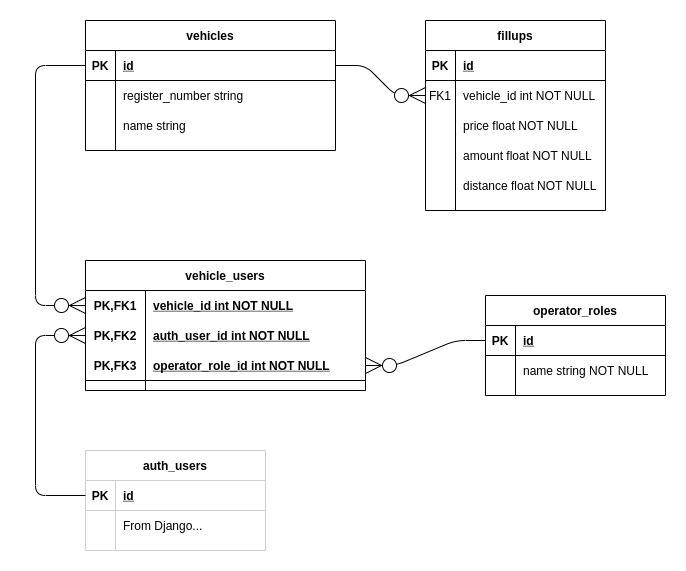

The diagram above was exported from draw.io. Its source (the exported page's mxGraphModel, read from the mxfile embedded in the PNG):
<mxGraphModel dx="1990" dy="1134" grid="1" gridSize="10" guides="1" tooltips="1" connect="1" arrows="1" fold="1" page="1" pageScale="1" pageWidth="1100" pageHeight="850" math="0" shadow="0" extFonts="Permanent Marker^https://fonts.googleapis.com/css?family=Permanent+Marker">
  <root>
    <mxCell id="0" />
    <mxCell id="1" parent="0" />
    <mxCell id="FBjKR_wuvSFRhxHnxvWe-42" value="vehicles" style="shape=table;startSize=30;container=1;collapsible=1;childLayout=tableLayout;fixedRows=1;rowLines=0;fontStyle=1;align=center;resizeLast=1;hachureGap=4;pointerEvents=0;" parent="1" vertex="1">
      <mxGeometry x="190" y="100" width="250" height="130" as="geometry" />
    </mxCell>
    <mxCell id="FBjKR_wuvSFRhxHnxvWe-43" value="" style="shape=partialRectangle;collapsible=0;dropTarget=0;pointerEvents=0;fillColor=none;top=0;left=0;bottom=1;right=0;points=[[0,0.5],[1,0.5]];portConstraint=eastwest;" parent="FBjKR_wuvSFRhxHnxvWe-42" vertex="1">
      <mxGeometry y="30" width="250" height="30" as="geometry" />
    </mxCell>
    <mxCell id="FBjKR_wuvSFRhxHnxvWe-44" value="PK" style="shape=partialRectangle;connectable=0;fillColor=none;top=0;left=0;bottom=0;right=0;fontStyle=1;overflow=hidden;" parent="FBjKR_wuvSFRhxHnxvWe-43" vertex="1">
      <mxGeometry width="30" height="30" as="geometry">
        <mxRectangle width="30" height="30" as="alternateBounds" />
      </mxGeometry>
    </mxCell>
    <mxCell id="FBjKR_wuvSFRhxHnxvWe-45" value="id" style="shape=partialRectangle;connectable=0;fillColor=none;top=0;left=0;bottom=0;right=0;align=left;spacingLeft=6;fontStyle=5;overflow=hidden;" parent="FBjKR_wuvSFRhxHnxvWe-43" vertex="1">
      <mxGeometry x="30" width="220" height="30" as="geometry">
        <mxRectangle width="220" height="30" as="alternateBounds" />
      </mxGeometry>
    </mxCell>
    <mxCell id="FBjKR_wuvSFRhxHnxvWe-46" value="" style="shape=partialRectangle;collapsible=0;dropTarget=0;pointerEvents=0;fillColor=none;top=0;left=0;bottom=0;right=0;points=[[0,0.5],[1,0.5]];portConstraint=eastwest;" parent="FBjKR_wuvSFRhxHnxvWe-42" vertex="1">
      <mxGeometry y="60" width="250" height="30" as="geometry" />
    </mxCell>
    <mxCell id="FBjKR_wuvSFRhxHnxvWe-47" value="" style="shape=partialRectangle;connectable=0;fillColor=none;top=0;left=0;bottom=0;right=0;editable=1;overflow=hidden;" parent="FBjKR_wuvSFRhxHnxvWe-46" vertex="1">
      <mxGeometry width="30" height="30" as="geometry">
        <mxRectangle width="30" height="30" as="alternateBounds" />
      </mxGeometry>
    </mxCell>
    <mxCell id="FBjKR_wuvSFRhxHnxvWe-48" value="register_number string" style="shape=partialRectangle;connectable=0;fillColor=none;top=0;left=0;bottom=0;right=0;align=left;spacingLeft=6;overflow=hidden;" parent="FBjKR_wuvSFRhxHnxvWe-46" vertex="1">
      <mxGeometry x="30" width="220" height="30" as="geometry">
        <mxRectangle width="220" height="30" as="alternateBounds" />
      </mxGeometry>
    </mxCell>
    <mxCell id="FBjKR_wuvSFRhxHnxvWe-49" value="" style="shape=partialRectangle;collapsible=0;dropTarget=0;pointerEvents=0;fillColor=none;top=0;left=0;bottom=0;right=0;points=[[0,0.5],[1,0.5]];portConstraint=eastwest;" parent="FBjKR_wuvSFRhxHnxvWe-42" vertex="1">
      <mxGeometry y="90" width="250" height="30" as="geometry" />
    </mxCell>
    <mxCell id="FBjKR_wuvSFRhxHnxvWe-50" value="" style="shape=partialRectangle;connectable=0;fillColor=none;top=0;left=0;bottom=0;right=0;editable=1;overflow=hidden;" parent="FBjKR_wuvSFRhxHnxvWe-49" vertex="1">
      <mxGeometry width="30" height="30" as="geometry">
        <mxRectangle width="30" height="30" as="alternateBounds" />
      </mxGeometry>
    </mxCell>
    <mxCell id="FBjKR_wuvSFRhxHnxvWe-51" value="name string" style="shape=partialRectangle;connectable=0;fillColor=none;top=0;left=0;bottom=0;right=0;align=left;spacingLeft=6;overflow=hidden;" parent="FBjKR_wuvSFRhxHnxvWe-49" vertex="1">
      <mxGeometry x="30" width="220" height="30" as="geometry">
        <mxRectangle width="220" height="30" as="alternateBounds" />
      </mxGeometry>
    </mxCell>
    <mxCell id="FBjKR_wuvSFRhxHnxvWe-55" value="fillups" style="shape=table;startSize=30;container=1;collapsible=1;childLayout=tableLayout;fixedRows=1;rowLines=0;fontStyle=1;align=center;resizeLast=1;hachureGap=4;pointerEvents=0;" parent="1" vertex="1">
      <mxGeometry x="530" y="100" width="180" height="190" as="geometry" />
    </mxCell>
    <mxCell id="FBjKR_wuvSFRhxHnxvWe-56" value="" style="shape=partialRectangle;collapsible=0;dropTarget=0;pointerEvents=0;fillColor=none;top=0;left=0;bottom=1;right=0;points=[[0,0.5],[1,0.5]];portConstraint=eastwest;" parent="FBjKR_wuvSFRhxHnxvWe-55" vertex="1">
      <mxGeometry y="30" width="180" height="30" as="geometry" />
    </mxCell>
    <mxCell id="FBjKR_wuvSFRhxHnxvWe-57" value="PK" style="shape=partialRectangle;connectable=0;fillColor=none;top=0;left=0;bottom=0;right=0;fontStyle=1;overflow=hidden;" parent="FBjKR_wuvSFRhxHnxvWe-56" vertex="1">
      <mxGeometry width="30" height="30" as="geometry">
        <mxRectangle width="30" height="30" as="alternateBounds" />
      </mxGeometry>
    </mxCell>
    <mxCell id="FBjKR_wuvSFRhxHnxvWe-58" value="id" style="shape=partialRectangle;connectable=0;fillColor=none;top=0;left=0;bottom=0;right=0;align=left;spacingLeft=6;fontStyle=5;overflow=hidden;" parent="FBjKR_wuvSFRhxHnxvWe-56" vertex="1">
      <mxGeometry x="30" width="150" height="30" as="geometry">
        <mxRectangle width="150" height="30" as="alternateBounds" />
      </mxGeometry>
    </mxCell>
    <mxCell id="FBjKR_wuvSFRhxHnxvWe-59" value="" style="shape=partialRectangle;collapsible=0;dropTarget=0;pointerEvents=0;fillColor=none;top=0;left=0;bottom=0;right=0;points=[[0,0.5],[1,0.5]];portConstraint=eastwest;" parent="FBjKR_wuvSFRhxHnxvWe-55" vertex="1">
      <mxGeometry y="60" width="180" height="30" as="geometry" />
    </mxCell>
    <mxCell id="FBjKR_wuvSFRhxHnxvWe-60" value="FK1" style="shape=partialRectangle;connectable=0;fillColor=none;top=0;left=0;bottom=0;right=0;editable=1;overflow=hidden;" parent="FBjKR_wuvSFRhxHnxvWe-59" vertex="1">
      <mxGeometry width="30" height="30" as="geometry">
        <mxRectangle width="30" height="30" as="alternateBounds" />
      </mxGeometry>
    </mxCell>
    <mxCell id="FBjKR_wuvSFRhxHnxvWe-61" value="vehicle_id int NOT NULL" style="shape=partialRectangle;connectable=0;fillColor=none;top=0;left=0;bottom=0;right=0;align=left;spacingLeft=6;overflow=hidden;" parent="FBjKR_wuvSFRhxHnxvWe-59" vertex="1">
      <mxGeometry x="30" width="150" height="30" as="geometry">
        <mxRectangle width="150" height="30" as="alternateBounds" />
      </mxGeometry>
    </mxCell>
    <mxCell id="FBjKR_wuvSFRhxHnxvWe-98" value="" style="shape=partialRectangle;collapsible=0;dropTarget=0;pointerEvents=0;fillColor=none;top=0;left=0;bottom=0;right=0;points=[[0,0.5],[1,0.5]];portConstraint=eastwest;" parent="FBjKR_wuvSFRhxHnxvWe-55" vertex="1">
      <mxGeometry y="90" width="180" height="30" as="geometry" />
    </mxCell>
    <mxCell id="FBjKR_wuvSFRhxHnxvWe-99" value="" style="shape=partialRectangle;connectable=0;fillColor=none;top=0;left=0;bottom=0;right=0;editable=1;overflow=hidden;" parent="FBjKR_wuvSFRhxHnxvWe-98" vertex="1">
      <mxGeometry width="30" height="30" as="geometry">
        <mxRectangle width="30" height="30" as="alternateBounds" />
      </mxGeometry>
    </mxCell>
    <mxCell id="FBjKR_wuvSFRhxHnxvWe-100" value="price float NOT NULL" style="shape=partialRectangle;connectable=0;fillColor=none;top=0;left=0;bottom=0;right=0;align=left;spacingLeft=6;overflow=hidden;" parent="FBjKR_wuvSFRhxHnxvWe-98" vertex="1">
      <mxGeometry x="30" width="150" height="30" as="geometry">
        <mxRectangle width="150" height="30" as="alternateBounds" />
      </mxGeometry>
    </mxCell>
    <mxCell id="FBjKR_wuvSFRhxHnxvWe-62" value="" style="shape=partialRectangle;collapsible=0;dropTarget=0;pointerEvents=0;fillColor=none;top=0;left=0;bottom=0;right=0;points=[[0,0.5],[1,0.5]];portConstraint=eastwest;" parent="FBjKR_wuvSFRhxHnxvWe-55" vertex="1">
      <mxGeometry y="120" width="180" height="30" as="geometry" />
    </mxCell>
    <mxCell id="FBjKR_wuvSFRhxHnxvWe-63" value="" style="shape=partialRectangle;connectable=0;fillColor=none;top=0;left=0;bottom=0;right=0;editable=1;overflow=hidden;" parent="FBjKR_wuvSFRhxHnxvWe-62" vertex="1">
      <mxGeometry width="30" height="30" as="geometry">
        <mxRectangle width="30" height="30" as="alternateBounds" />
      </mxGeometry>
    </mxCell>
    <mxCell id="FBjKR_wuvSFRhxHnxvWe-64" value="amount float NOT NULL" style="shape=partialRectangle;connectable=0;fillColor=none;top=0;left=0;bottom=0;right=0;align=left;spacingLeft=6;overflow=hidden;" parent="FBjKR_wuvSFRhxHnxvWe-62" vertex="1">
      <mxGeometry x="30" width="150" height="30" as="geometry">
        <mxRectangle width="150" height="30" as="alternateBounds" />
      </mxGeometry>
    </mxCell>
    <mxCell id="FBjKR_wuvSFRhxHnxvWe-65" value="" style="shape=partialRectangle;collapsible=0;dropTarget=0;pointerEvents=0;fillColor=none;top=0;left=0;bottom=0;right=0;points=[[0,0.5],[1,0.5]];portConstraint=eastwest;" parent="FBjKR_wuvSFRhxHnxvWe-55" vertex="1">
      <mxGeometry y="150" width="180" height="30" as="geometry" />
    </mxCell>
    <mxCell id="FBjKR_wuvSFRhxHnxvWe-66" value="" style="shape=partialRectangle;connectable=0;fillColor=none;top=0;left=0;bottom=0;right=0;editable=1;overflow=hidden;" parent="FBjKR_wuvSFRhxHnxvWe-65" vertex="1">
      <mxGeometry width="30" height="30" as="geometry">
        <mxRectangle width="30" height="30" as="alternateBounds" />
      </mxGeometry>
    </mxCell>
    <mxCell id="FBjKR_wuvSFRhxHnxvWe-67" value="distance float NOT NULL" style="shape=partialRectangle;connectable=0;fillColor=none;top=0;left=0;bottom=0;right=0;align=left;spacingLeft=6;overflow=hidden;" parent="FBjKR_wuvSFRhxHnxvWe-65" vertex="1">
      <mxGeometry x="30" width="150" height="30" as="geometry">
        <mxRectangle width="150" height="30" as="alternateBounds" />
      </mxGeometry>
    </mxCell>
    <mxCell id="FBjKR_wuvSFRhxHnxvWe-69" value="auth_users" style="shape=table;startSize=30;container=1;collapsible=1;childLayout=tableLayout;fixedRows=1;rowLines=0;fontStyle=1;align=center;resizeLast=1;hachureGap=4;pointerEvents=0;strokeColor=#CFCFCF;" parent="1" vertex="1">
      <mxGeometry x="190" y="530" width="180" height="100" as="geometry" />
    </mxCell>
    <mxCell id="FBjKR_wuvSFRhxHnxvWe-70" value="" style="shape=partialRectangle;collapsible=0;dropTarget=0;pointerEvents=0;fillColor=none;top=0;left=0;bottom=1;right=0;points=[[0,0.5],[1,0.5]];portConstraint=eastwest;strokeColor=#CFCFCF;" parent="FBjKR_wuvSFRhxHnxvWe-69" vertex="1">
      <mxGeometry y="30" width="180" height="30" as="geometry" />
    </mxCell>
    <mxCell id="FBjKR_wuvSFRhxHnxvWe-71" value="PK" style="shape=partialRectangle;connectable=0;fillColor=none;top=0;left=0;bottom=0;right=0;fontStyle=1;overflow=hidden;strokeColor=#CFCFCF;" parent="FBjKR_wuvSFRhxHnxvWe-70" vertex="1">
      <mxGeometry width="30" height="30" as="geometry">
        <mxRectangle width="30" height="30" as="alternateBounds" />
      </mxGeometry>
    </mxCell>
    <mxCell id="FBjKR_wuvSFRhxHnxvWe-72" value="id" style="shape=partialRectangle;connectable=0;fillColor=none;top=0;left=0;bottom=0;right=0;align=left;spacingLeft=6;fontStyle=5;overflow=hidden;strokeColor=#CFCFCF;" parent="FBjKR_wuvSFRhxHnxvWe-70" vertex="1">
      <mxGeometry x="30" width="150" height="30" as="geometry">
        <mxRectangle width="150" height="30" as="alternateBounds" />
      </mxGeometry>
    </mxCell>
    <mxCell id="FBjKR_wuvSFRhxHnxvWe-73" value="" style="shape=partialRectangle;collapsible=0;dropTarget=0;pointerEvents=0;fillColor=none;top=0;left=0;bottom=0;right=0;points=[[0,0.5],[1,0.5]];portConstraint=eastwest;strokeColor=#CFCFCF;" parent="FBjKR_wuvSFRhxHnxvWe-69" vertex="1">
      <mxGeometry y="60" width="180" height="30" as="geometry" />
    </mxCell>
    <mxCell id="FBjKR_wuvSFRhxHnxvWe-74" value="" style="shape=partialRectangle;connectable=0;fillColor=none;top=0;left=0;bottom=0;right=0;editable=1;overflow=hidden;strokeColor=#CFCFCF;" parent="FBjKR_wuvSFRhxHnxvWe-73" vertex="1">
      <mxGeometry width="30" height="30" as="geometry">
        <mxRectangle width="30" height="30" as="alternateBounds" />
      </mxGeometry>
    </mxCell>
    <mxCell id="FBjKR_wuvSFRhxHnxvWe-75" value="From Django..." style="shape=partialRectangle;connectable=0;fillColor=none;top=0;left=0;bottom=0;right=0;align=left;spacingLeft=6;overflow=hidden;strokeColor=#CFCFCF;" parent="FBjKR_wuvSFRhxHnxvWe-73" vertex="1">
      <mxGeometry x="30" width="150" height="30" as="geometry">
        <mxRectangle width="150" height="30" as="alternateBounds" />
      </mxGeometry>
    </mxCell>
    <mxCell id="FBjKR_wuvSFRhxHnxvWe-101" value="" style="edgeStyle=entityRelationEdgeStyle;fontSize=12;html=1;endArrow=ERzeroToMany;endFill=1;startSize=14;endSize=14;sourcePerimeterSpacing=8;targetPerimeterSpacing=8;fontFamily=Helvetica;fontColor=#000000;align=center;strokeColor=#000000;exitX=1;exitY=0.5;exitDx=0;exitDy=0;entryX=0;entryY=0.5;entryDx=0;entryDy=0;" parent="1" source="FBjKR_wuvSFRhxHnxvWe-43" target="FBjKR_wuvSFRhxHnxvWe-59" edge="1">
      <mxGeometry width="100" height="100" relative="1" as="geometry">
        <mxPoint x="370" y="570" as="sourcePoint" />
        <mxPoint x="470" y="470" as="targetPoint" />
      </mxGeometry>
    </mxCell>
    <mxCell id="FBjKR_wuvSFRhxHnxvWe-121" value="vehicle_users" style="shape=table;startSize=30;container=1;collapsible=1;childLayout=tableLayout;fixedRows=1;rowLines=0;fontStyle=1;align=center;resizeLast=1;hachureGap=4;pointerEvents=0;strokeColor=#000000;" parent="1" vertex="1">
      <mxGeometry x="190" y="340" width="280" height="130" as="geometry" />
    </mxCell>
    <mxCell id="FBjKR_wuvSFRhxHnxvWe-122" value="" style="shape=partialRectangle;collapsible=0;dropTarget=0;pointerEvents=0;fillColor=none;top=0;left=0;bottom=0;right=0;points=[[0,0.5],[1,0.5]];portConstraint=eastwest;" parent="FBjKR_wuvSFRhxHnxvWe-121" vertex="1">
      <mxGeometry y="30" width="280" height="30" as="geometry" />
    </mxCell>
    <mxCell id="FBjKR_wuvSFRhxHnxvWe-123" value="PK,FK1" style="shape=partialRectangle;connectable=0;fillColor=none;top=0;left=0;bottom=0;right=0;fontStyle=1;overflow=hidden;" parent="FBjKR_wuvSFRhxHnxvWe-122" vertex="1">
      <mxGeometry width="60" height="30" as="geometry">
        <mxRectangle width="60" height="30" as="alternateBounds" />
      </mxGeometry>
    </mxCell>
    <mxCell id="FBjKR_wuvSFRhxHnxvWe-124" value="vehicle_id int NOT NULL" style="shape=partialRectangle;connectable=0;fillColor=none;top=0;left=0;bottom=0;right=0;align=left;spacingLeft=6;fontStyle=5;overflow=hidden;" parent="FBjKR_wuvSFRhxHnxvWe-122" vertex="1">
      <mxGeometry x="60" width="220" height="30" as="geometry">
        <mxRectangle width="220" height="30" as="alternateBounds" />
      </mxGeometry>
    </mxCell>
    <mxCell id="FBjKR_wuvSFRhxHnxvWe-125" value="" style="shape=partialRectangle;collapsible=0;dropTarget=0;pointerEvents=0;fillColor=none;top=0;left=0;bottom=1;right=0;points=[[0,0.5],[1,0.5]];portConstraint=eastwest;strokeColor=none;" parent="FBjKR_wuvSFRhxHnxvWe-121" vertex="1">
      <mxGeometry y="60" width="280" height="30" as="geometry" />
    </mxCell>
    <mxCell id="FBjKR_wuvSFRhxHnxvWe-126" value="PK,FK2" style="shape=partialRectangle;connectable=0;fillColor=none;top=0;left=0;bottom=0;right=0;fontStyle=1;overflow=hidden;" parent="FBjKR_wuvSFRhxHnxvWe-125" vertex="1">
      <mxGeometry width="60" height="30" as="geometry">
        <mxRectangle width="60" height="30" as="alternateBounds" />
      </mxGeometry>
    </mxCell>
    <mxCell id="FBjKR_wuvSFRhxHnxvWe-127" value="auth_user_id int NOT NULL" style="shape=partialRectangle;connectable=0;fillColor=none;top=0;left=0;bottom=0;right=0;align=left;spacingLeft=6;fontStyle=5;overflow=hidden;" parent="FBjKR_wuvSFRhxHnxvWe-125" vertex="1">
      <mxGeometry x="60" width="220" height="30" as="geometry">
        <mxRectangle width="220" height="30" as="alternateBounds" />
      </mxGeometry>
    </mxCell>
    <mxCell id="FBjKR_wuvSFRhxHnxvWe-137" value="" style="shape=partialRectangle;collapsible=0;dropTarget=0;pointerEvents=0;fillColor=none;top=0;left=0;bottom=1;right=0;points=[[0,0.5],[1,0.5]];portConstraint=eastwest;strokeColor=default;perimeterSpacing=0;" parent="FBjKR_wuvSFRhxHnxvWe-121" vertex="1">
      <mxGeometry y="90" width="280" height="30" as="geometry" />
    </mxCell>
    <mxCell id="FBjKR_wuvSFRhxHnxvWe-138" value="PK,FK3" style="shape=partialRectangle;connectable=0;fillColor=none;top=0;left=0;bottom=0;right=0;fontStyle=1;overflow=hidden;" parent="FBjKR_wuvSFRhxHnxvWe-137" vertex="1">
      <mxGeometry width="60" height="30" as="geometry">
        <mxRectangle width="60" height="30" as="alternateBounds" />
      </mxGeometry>
    </mxCell>
    <mxCell id="FBjKR_wuvSFRhxHnxvWe-139" value="operator_role_id int NOT NULL" style="shape=partialRectangle;connectable=0;fillColor=none;top=0;left=0;bottom=0;right=0;align=left;spacingLeft=6;fontStyle=5;overflow=hidden;" parent="FBjKR_wuvSFRhxHnxvWe-137" vertex="1">
      <mxGeometry x="60" width="220" height="30" as="geometry">
        <mxRectangle width="220" height="30" as="alternateBounds" />
      </mxGeometry>
    </mxCell>
    <mxCell id="FBjKR_wuvSFRhxHnxvWe-140" value="operator_roles" style="shape=table;startSize=30;container=1;collapsible=1;childLayout=tableLayout;fixedRows=1;rowLines=0;fontStyle=1;align=center;resizeLast=1;hachureGap=4;pointerEvents=0;strokeColor=default;" parent="1" vertex="1">
      <mxGeometry x="590" y="375" width="180" height="100" as="geometry" />
    </mxCell>
    <mxCell id="FBjKR_wuvSFRhxHnxvWe-141" value="" style="shape=partialRectangle;collapsible=0;dropTarget=0;pointerEvents=0;fillColor=none;top=0;left=0;bottom=1;right=0;points=[[0,0.5],[1,0.5]];portConstraint=eastwest;" parent="FBjKR_wuvSFRhxHnxvWe-140" vertex="1">
      <mxGeometry y="30" width="180" height="30" as="geometry" />
    </mxCell>
    <mxCell id="FBjKR_wuvSFRhxHnxvWe-142" value="PK" style="shape=partialRectangle;connectable=0;fillColor=none;top=0;left=0;bottom=0;right=0;fontStyle=1;overflow=hidden;" parent="FBjKR_wuvSFRhxHnxvWe-141" vertex="1">
      <mxGeometry width="30" height="30" as="geometry">
        <mxRectangle width="30" height="30" as="alternateBounds" />
      </mxGeometry>
    </mxCell>
    <mxCell id="FBjKR_wuvSFRhxHnxvWe-143" value="id" style="shape=partialRectangle;connectable=0;fillColor=none;top=0;left=0;bottom=0;right=0;align=left;spacingLeft=6;fontStyle=5;overflow=hidden;" parent="FBjKR_wuvSFRhxHnxvWe-141" vertex="1">
      <mxGeometry x="30" width="150" height="30" as="geometry">
        <mxRectangle width="150" height="30" as="alternateBounds" />
      </mxGeometry>
    </mxCell>
    <mxCell id="FBjKR_wuvSFRhxHnxvWe-144" value="" style="shape=partialRectangle;collapsible=0;dropTarget=0;pointerEvents=0;fillColor=none;top=0;left=0;bottom=0;right=0;points=[[0,0.5],[1,0.5]];portConstraint=eastwest;" parent="FBjKR_wuvSFRhxHnxvWe-140" vertex="1">
      <mxGeometry y="60" width="180" height="30" as="geometry" />
    </mxCell>
    <mxCell id="FBjKR_wuvSFRhxHnxvWe-145" value="" style="shape=partialRectangle;connectable=0;fillColor=none;top=0;left=0;bottom=0;right=0;editable=1;overflow=hidden;" parent="FBjKR_wuvSFRhxHnxvWe-144" vertex="1">
      <mxGeometry width="30" height="30" as="geometry">
        <mxRectangle width="30" height="30" as="alternateBounds" />
      </mxGeometry>
    </mxCell>
    <mxCell id="FBjKR_wuvSFRhxHnxvWe-146" value="name string NOT NULL" style="shape=partialRectangle;connectable=0;fillColor=none;top=0;left=0;bottom=0;right=0;align=left;spacingLeft=6;overflow=hidden;" parent="FBjKR_wuvSFRhxHnxvWe-144" vertex="1">
      <mxGeometry x="30" width="150" height="30" as="geometry">
        <mxRectangle width="150" height="30" as="alternateBounds" />
      </mxGeometry>
    </mxCell>
    <mxCell id="FBjKR_wuvSFRhxHnxvWe-156" value="" style="edgeStyle=orthogonalEdgeStyle;fontSize=12;html=1;endArrow=ERzeroToMany;endFill=1;startSize=14;endSize=14;sourcePerimeterSpacing=8;targetPerimeterSpacing=8;entryX=0;entryY=0.5;entryDx=0;entryDy=0;exitX=0;exitY=0.5;exitDx=0;exitDy=0;anchorPointDirection=1;orthogonalLoop=0;snapToPoint=0;noJump=0;flowAnimation=0;ignoreEdge=0;orthogonal=0;comic=0;jiggle=17;arcSize=20;" parent="1" source="FBjKR_wuvSFRhxHnxvWe-43" target="FBjKR_wuvSFRhxHnxvWe-122" edge="1">
      <mxGeometry width="100" height="100" relative="1" as="geometry">
        <mxPoint x="180" y="265" as="sourcePoint" />
        <mxPoint x="60" y="290" as="targetPoint" />
        <Array as="points">
          <mxPoint x="140" y="145" />
          <mxPoint x="140" y="385" />
        </Array>
      </mxGeometry>
    </mxCell>
    <mxCell id="FBjKR_wuvSFRhxHnxvWe-153" value="" style="edgeStyle=orthogonalEdgeStyle;fontSize=12;html=1;endArrow=ERzeroToMany;endFill=1;startSize=14;endSize=14;sourcePerimeterSpacing=8;targetPerimeterSpacing=8;entryX=0;entryY=0.5;entryDx=0;entryDy=0;exitX=0;exitY=0.5;exitDx=0;exitDy=0;anchorPointDirection=1;orthogonalLoop=0;snapToPoint=0;noJump=0;flowAnimation=0;ignoreEdge=0;orthogonal=0;comic=0;jiggle=17;perimeterSpacing=0;" parent="1" source="FBjKR_wuvSFRhxHnxvWe-70" target="FBjKR_wuvSFRhxHnxvWe-125" edge="1">
      <mxGeometry width="100" height="100" relative="1" as="geometry">
        <mxPoint x="470" y="470" as="sourcePoint" />
        <mxPoint x="190" y="385" as="targetPoint" />
        <Array as="points">
          <mxPoint x="140" y="575" />
          <mxPoint x="140" y="415" />
        </Array>
      </mxGeometry>
    </mxCell>
    <mxCell id="FBjKR_wuvSFRhxHnxvWe-155" value="" style="fontSize=12;html=1;endArrow=ERzeroToMany;endFill=1;startSize=14;endSize=14;sourcePerimeterSpacing=8;targetPerimeterSpacing=8;entryX=1;entryY=0.5;entryDx=0;entryDy=0;exitX=0;exitY=0.5;exitDx=0;exitDy=0;anchorPointDirection=1;orthogonalLoop=0;snapToPoint=0;noJump=0;flowAnimation=0;ignoreEdge=0;orthogonal=0;comic=0;jiggle=17;edgeStyle=entityRelationEdgeStyle;" parent="1" source="FBjKR_wuvSFRhxHnxvWe-141" target="FBjKR_wuvSFRhxHnxvWe-137" edge="1">
      <mxGeometry width="100" height="100" relative="1" as="geometry">
        <mxPoint x="520" y="680" as="sourcePoint" />
        <mxPoint x="520" y="520" as="targetPoint" />
      </mxGeometry>
    </mxCell>
  </root>
</mxGraphModel>